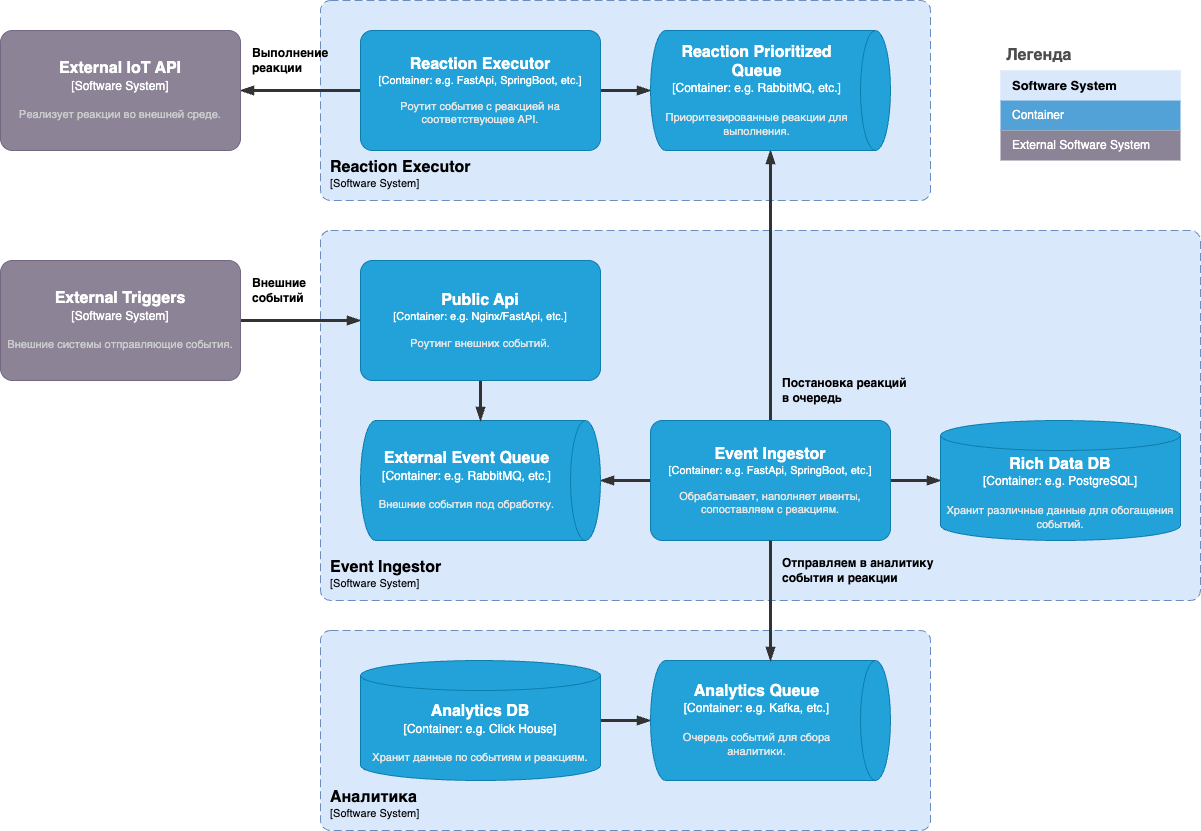

The diagram above was exported from draw.io. Its source (the exported page's mxGraphModel, read from the mxfile embedded in the PNG):
<mxGraphModel dx="2722" dy="2156" grid="1" gridSize="10" guides="1" tooltips="1" connect="1" arrows="1" fold="1" page="1" pageScale="1" pageWidth="827" pageHeight="1169" math="0" shadow="0">
  <root>
    <mxCell id="0" />
    <mxCell id="1" parent="0" />
    <object placeholders="1" c4Name="Reaction Executor" c4Type="SystemScopeBoundary" c4Application="Software System" label="&lt;font style=&quot;font-size: 16px&quot;&gt;&lt;b&gt;&lt;div style=&quot;text-align: left&quot;&gt;%c4Name%&lt;/div&gt;&lt;/b&gt;&lt;/font&gt;&lt;div style=&quot;text-align: left&quot;&gt;[%c4Application%]&lt;/div&gt;" id="Cq2ifcW5Nag7zER6nJX0-113">
      <mxCell style="rounded=1;fontSize=11;whiteSpace=wrap;html=1;dashed=1;arcSize=20;fillColor=#dae8fc;strokeColor=#6c8ebf;labelBackgroundColor=none;align=left;verticalAlign=bottom;labelBorderColor=none;spacingTop=0;spacing=10;dashPattern=8 4;metaEdit=1;rotatable=0;perimeter=rectanglePerimeter;noLabel=0;labelPadding=0;allowArrows=0;connectable=0;expand=0;recursiveResize=0;editable=1;pointerEvents=0;absoluteArcSize=1;points=[[0.25,0,0],[0.5,0,0],[0.75,0,0],[1,0.25,0],[1,0.5,0],[1,0.75,0],[0.75,1,0],[0.5,1,0],[0.25,1,0],[0,0.75,0],[0,0.5,0],[0,0.25,0]];" vertex="1" parent="1">
        <mxGeometry x="120" y="-120" width="610" height="200" as="geometry" />
      </mxCell>
    </object>
    <object placeholders="1" c4Name="Event Ingestor" c4Type="SystemScopeBoundary" c4Application="Software System" label="&lt;font style=&quot;font-size: 16px&quot;&gt;&lt;b&gt;&lt;div style=&quot;text-align: left&quot;&gt;%c4Name%&lt;/div&gt;&lt;/b&gt;&lt;/font&gt;&lt;div style=&quot;text-align: left&quot;&gt;[%c4Application%]&lt;/div&gt;" id="Cq2ifcW5Nag7zER6nJX0-51">
      <mxCell style="rounded=1;fontSize=11;whiteSpace=wrap;html=1;dashed=1;arcSize=20;fillColor=#dae8fc;strokeColor=#6c8ebf;labelBackgroundColor=none;align=left;verticalAlign=bottom;labelBorderColor=none;spacingTop=0;spacing=10;dashPattern=8 4;metaEdit=1;rotatable=0;perimeter=rectanglePerimeter;noLabel=0;labelPadding=0;allowArrows=0;connectable=0;expand=0;recursiveResize=0;editable=1;pointerEvents=0;absoluteArcSize=1;points=[[0.25,0,0],[0.5,0,0],[0.75,0,0],[1,0.25,0],[1,0.5,0],[1,0.75,0],[0.75,1,0],[0.5,1,0],[0.25,1,0],[0,0.75,0],[0,0.5,0],[0,0.25,0]];" vertex="1" parent="1">
        <mxGeometry x="120" y="110" width="880" height="370" as="geometry" />
      </mxCell>
    </object>
    <object placeholders="1" c4Name="Аналитика" c4Type="SystemScopeBoundary" c4Application="Software System" label="&lt;font style=&quot;font-size: 16px&quot;&gt;&lt;b&gt;&lt;div style=&quot;text-align: left&quot;&gt;%c4Name%&lt;/div&gt;&lt;/b&gt;&lt;/font&gt;&lt;div style=&quot;text-align: left&quot;&gt;[%c4Application%]&lt;/div&gt;" id="Cq2ifcW5Nag7zER6nJX0-50">
      <mxCell style="rounded=1;fontSize=11;whiteSpace=wrap;html=1;dashed=1;arcSize=20;fillColor=#dae8fc;strokeColor=#6c8ebf;labelBackgroundColor=none;align=left;verticalAlign=bottom;labelBorderColor=none;spacingTop=0;spacing=10;dashPattern=8 4;metaEdit=1;rotatable=0;perimeter=rectanglePerimeter;noLabel=0;labelPadding=0;allowArrows=0;connectable=0;expand=0;recursiveResize=0;editable=1;pointerEvents=0;absoluteArcSize=1;points=[[0.25,0,0],[0.5,0,0],[0.75,0,0],[1,0.25,0],[1,0.5,0],[1,0.75,0],[0.75,1,0],[0.5,1,0],[0.25,1,0],[0,0.75,0],[0,0.5,0],[0,0.25,0]];" vertex="1" parent="1">
        <mxGeometry x="120" y="510" width="610" height="200" as="geometry" />
      </mxCell>
    </object>
    <mxCell id="Cq2ifcW5Nag7zER6nJX0-9" style="edgeStyle=orthogonalEdgeStyle;rounded=0;orthogonalLoop=1;jettySize=auto;html=1;strokeColor=#333333;strokeWidth=3;endArrow=blockThin;endFill=1;exitX=0;exitY=0.5;exitDx=0;exitDy=0;exitPerimeter=0;entryX=0.5;entryY=0;entryDx=0;entryDy=0;entryPerimeter=0;" edge="1" parent="1" source="Cq2ifcW5Nag7zER6nJX0-10" target="Cq2ifcW5Nag7zER6nJX0-4">
      <mxGeometry relative="1" as="geometry">
        <mxPoint x="420" y="450" as="targetPoint" />
      </mxGeometry>
    </mxCell>
    <object placeholders="1" c4Name="External Event Queue" c4Type="Container" c4Technology="e.g. RabbitMQ, etc." c4Description="Внешние события под обработку." label="&lt;font style=&quot;font-size: 16px&quot;&gt;&lt;b&gt;%c4Name%&lt;/b&gt;&lt;/font&gt;&lt;div&gt;[%c4Type%:&amp;nbsp;%c4Technology%]&lt;/div&gt;&lt;br&gt;&lt;div&gt;&lt;font style=&quot;font-size: 11px&quot;&gt;&lt;font color=&quot;#E6E6E6&quot;&gt;%c4Description%&lt;/font&gt;&lt;/div&gt;" id="Cq2ifcW5Nag7zER6nJX0-4">
      <mxCell style="shape=cylinder3;size=15;direction=south;whiteSpace=wrap;html=1;boundedLbl=1;rounded=0;labelBackgroundColor=none;fillColor=#23A2D9;fontSize=12;fontColor=#ffffff;align=center;strokeColor=#0E7DAD;metaEdit=1;points=[[0.5,0,0],[1,0.25,0],[1,0.5,0],[1,0.75,0],[0.5,1,0],[0,0.75,0],[0,0.5,0],[0,0.25,0]];resizable=0;" vertex="1" parent="1">
        <mxGeometry x="160" y="300" width="240" height="120" as="geometry" />
      </mxCell>
    </object>
    <mxCell id="Cq2ifcW5Nag7zER6nJX0-6" style="edgeStyle=orthogonalEdgeStyle;rounded=0;orthogonalLoop=1;jettySize=auto;html=1;entryX=0;entryY=0.5;entryDx=0;entryDy=0;entryPerimeter=0;exitX=0.5;exitY=1;exitDx=0;exitDy=0;exitPerimeter=0;strokeColor=#333333;strokeWidth=3;endArrow=blockThin;endFill=1;" edge="1" parent="1" source="Cq2ifcW5Nag7zER6nJX0-49" target="Cq2ifcW5Nag7zER6nJX0-4">
      <mxGeometry relative="1" as="geometry">
        <mxPoint x="240" y="280" as="sourcePoint" />
      </mxGeometry>
    </mxCell>
    <mxCell id="Cq2ifcW5Nag7zER6nJX0-8" style="edgeStyle=orthogonalEdgeStyle;rounded=0;orthogonalLoop=1;jettySize=auto;html=1;entryX=0;entryY=0.5;entryDx=0;entryDy=0;entryPerimeter=0;strokeColor=#333333;strokeWidth=3;endArrow=blockThin;endFill=1;" edge="1" parent="1" source="Cq2ifcW5Nag7zER6nJX0-7" target="Cq2ifcW5Nag7zER6nJX0-49">
      <mxGeometry relative="1" as="geometry">
        <mxPoint x="120" y="200" as="targetPoint" />
      </mxGeometry>
    </mxCell>
    <object placeholders="1" c4Name="External Triggers" c4Type="Software System" c4Description="Внешние системы отправляющие события." label="&lt;font style=&quot;font-size: 16px&quot;&gt;&lt;b&gt;%c4Name%&lt;/b&gt;&lt;/font&gt;&lt;div&gt;[%c4Type%]&lt;/div&gt;&lt;br&gt;&lt;div&gt;&lt;font style=&quot;font-size: 11px&quot;&gt;&lt;font color=&quot;#cccccc&quot;&gt;%c4Description%&lt;/font&gt;&lt;/div&gt;" id="Cq2ifcW5Nag7zER6nJX0-7">
      <mxCell style="rounded=1;whiteSpace=wrap;html=1;labelBackgroundColor=none;fillColor=#8C8496;fontColor=#ffffff;align=center;arcSize=10;strokeColor=#736782;metaEdit=1;resizable=0;points=[[0.25,0,0],[0.5,0,0],[0.75,0,0],[1,0.25,0],[1,0.5,0],[1,0.75,0],[0.75,1,0],[0.5,1,0],[0.25,1,0],[0,0.75,0],[0,0.5,0],[0,0.25,0]];" vertex="1" parent="1">
        <mxGeometry x="-200" y="140" width="240" height="120" as="geometry" />
      </mxCell>
    </object>
    <mxCell id="Cq2ifcW5Nag7zER6nJX0-21" style="edgeStyle=orthogonalEdgeStyle;rounded=0;orthogonalLoop=1;jettySize=auto;html=1;strokeColor=#333333;strokeWidth=3;endArrow=blockThin;endFill=1;" edge="1" parent="1" source="Cq2ifcW5Nag7zER6nJX0-10" target="Cq2ifcW5Nag7zER6nJX0-55">
      <mxGeometry relative="1" as="geometry">
        <mxPoint x="740" y="360" as="targetPoint" />
      </mxGeometry>
    </mxCell>
    <mxCell id="Cq2ifcW5Nag7zER6nJX0-22" style="edgeStyle=orthogonalEdgeStyle;rounded=0;orthogonalLoop=1;jettySize=auto;html=1;strokeColor=#333333;strokeWidth=3;endArrow=blockThin;endFill=1;" edge="1" parent="1" source="Cq2ifcW5Nag7zER6nJX0-10" target="Cq2ifcW5Nag7zER6nJX0-20">
      <mxGeometry relative="1" as="geometry" />
    </mxCell>
    <object placeholders="1" c4Name="Event Ingestor" c4Type="Container" c4Technology="e.g. FastApi, SpringBoot, etc." c4Description="Обрабатывает, наполняет ивенты, сопоставляем с реакциям." label="&lt;font style=&quot;font-size: 16px&quot;&gt;&lt;b&gt;%c4Name%&lt;/b&gt;&lt;/font&gt;&lt;div&gt;[%c4Type%: %c4Technology%]&lt;/div&gt;&lt;br&gt;&lt;div&gt;&lt;font style=&quot;font-size: 11px&quot;&gt;&lt;font color=&quot;#E6E6E6&quot;&gt;%c4Description%&lt;/font&gt;&lt;/div&gt;" id="Cq2ifcW5Nag7zER6nJX0-10">
      <mxCell style="rounded=1;whiteSpace=wrap;html=1;fontSize=11;labelBackgroundColor=none;fillColor=#23A2D9;fontColor=#ffffff;align=center;arcSize=10;strokeColor=#0E7DAD;metaEdit=1;resizable=0;points=[[0.25,0,0],[0.5,0,0],[0.75,0,0],[1,0.25,0],[1,0.5,0],[1,0.75,0],[0.75,1,0],[0.5,1,0],[0.25,1,0],[0,0.75,0],[0,0.5,0],[0,0.25,0]];" vertex="1" parent="1">
        <mxGeometry x="450" y="300" width="240" height="120" as="geometry" />
      </mxCell>
    </object>
    <mxCell id="Cq2ifcW5Nag7zER6nJX0-17" style="edgeStyle=orthogonalEdgeStyle;rounded=0;orthogonalLoop=1;jettySize=auto;html=1;strokeWidth=3;strokeColor=#333333;endArrow=blockThin;endFill=1;entryX=0.5;entryY=1;entryDx=0;entryDy=0;entryPerimeter=0;exitX=1;exitY=0.5;exitDx=0;exitDy=0;exitPerimeter=0;" edge="1" parent="1" source="Cq2ifcW5Nag7zER6nJX0-15" target="Cq2ifcW5Nag7zER6nJX0-12">
      <mxGeometry relative="1" as="geometry">
        <mxPoint x="400" y="600" as="targetPoint" />
      </mxGeometry>
    </mxCell>
    <object placeholders="1" c4Name="Analytics Queue" c4Type="Container" c4Technology="e.g. Kafka, etc." c4Description="Очередь событий для сбора аналитики." label="&lt;font style=&quot;font-size: 16px&quot;&gt;&lt;b&gt;%c4Name%&lt;/b&gt;&lt;/font&gt;&lt;div&gt;[%c4Type%:&amp;nbsp;%c4Technology%]&lt;/div&gt;&lt;br&gt;&lt;div&gt;&lt;font style=&quot;font-size: 11px&quot;&gt;&lt;font color=&quot;#E6E6E6&quot;&gt;%c4Description%&lt;/font&gt;&lt;/div&gt;" id="Cq2ifcW5Nag7zER6nJX0-12">
      <mxCell style="shape=cylinder3;size=15;direction=south;whiteSpace=wrap;html=1;boundedLbl=1;rounded=0;labelBackgroundColor=none;fillColor=#23A2D9;fontSize=12;fontColor=#ffffff;align=center;strokeColor=#0E7DAD;metaEdit=1;points=[[0.5,0,0],[1,0.25,0],[1,0.5,0],[1,0.75,0],[0.5,1,0],[0,0.75,0],[0,0.5,0],[0,0.25,0]];resizable=0;" vertex="1" parent="1">
        <mxGeometry x="450" y="540" width="240" height="120" as="geometry" />
      </mxCell>
    </object>
    <object placeholders="1" c4Name="Analytics DB" c4Type="Container" c4Technology="e.g. Click House" c4Description="Хранит данные по событиям и реакциям." label="&lt;font style=&quot;font-size: 16px&quot;&gt;&lt;b&gt;%c4Name%&lt;/b&gt;&lt;/font&gt;&lt;div&gt;[%c4Type%:&amp;nbsp;%c4Technology%]&lt;/div&gt;&lt;br&gt;&lt;div&gt;&lt;font style=&quot;font-size: 11px&quot;&gt;&lt;font color=&quot;#E6E6E6&quot;&gt;%c4Description%&lt;/font&gt;&lt;/div&gt;" id="Cq2ifcW5Nag7zER6nJX0-15">
      <mxCell style="shape=cylinder3;size=15;whiteSpace=wrap;html=1;boundedLbl=1;rounded=0;labelBackgroundColor=none;fillColor=#23A2D9;fontSize=12;fontColor=#ffffff;align=center;strokeColor=#0E7DAD;metaEdit=1;points=[[0.5,0,0],[1,0.25,0],[1,0.5,0],[1,0.75,0],[0.5,1,0],[0,0.75,0],[0,0.5,0],[0,0.25,0]];resizable=0;" vertex="1" parent="1">
        <mxGeometry x="160" y="540" width="240" height="120" as="geometry" />
      </mxCell>
    </object>
    <mxCell id="Cq2ifcW5Nag7zER6nJX0-19" style="edgeStyle=orthogonalEdgeStyle;rounded=0;orthogonalLoop=1;jettySize=auto;html=1;entryX=0;entryY=0.5;entryDx=0;entryDy=0;entryPerimeter=0;strokeWidth=3;strokeColor=#333333;endArrow=blockThin;endFill=1;" edge="1" parent="1" source="Cq2ifcW5Nag7zER6nJX0-10" target="Cq2ifcW5Nag7zER6nJX0-12">
      <mxGeometry relative="1" as="geometry" />
    </mxCell>
    <mxCell id="Cq2ifcW5Nag7zER6nJX0-23" style="edgeStyle=orthogonalEdgeStyle;rounded=0;orthogonalLoop=1;jettySize=auto;html=1;strokeColor=#333333;strokeWidth=3;endArrow=blockThin;endFill=1;entryX=0.5;entryY=1;entryDx=0;entryDy=0;entryPerimeter=0;exitX=1;exitY=0.5;exitDx=0;exitDy=0;exitPerimeter=0;" edge="1" parent="1" source="Cq2ifcW5Nag7zER6nJX0-24" target="Cq2ifcW5Nag7zER6nJX0-20">
      <mxGeometry relative="1" as="geometry">
        <mxPoint x="800" y="170" as="targetPoint" />
        <mxPoint x="440" y="40" as="sourcePoint" />
      </mxGeometry>
    </mxCell>
    <object placeholders="1" c4Name="Reaction Prioritized Queue" c4Type="Container" c4Technology="e.g. RabbitMQ, etc." c4Description="Приоритезированные реакции для выполнения." label="&lt;font style=&quot;font-size: 16px&quot;&gt;&lt;b&gt;%c4Name%&lt;/b&gt;&lt;/font&gt;&lt;div&gt;[%c4Type%:&amp;nbsp;%c4Technology%]&lt;/div&gt;&lt;br&gt;&lt;div&gt;&lt;font style=&quot;font-size: 11px&quot;&gt;&lt;font color=&quot;#E6E6E6&quot;&gt;%c4Description%&lt;/font&gt;&lt;/div&gt;" id="Cq2ifcW5Nag7zER6nJX0-20">
      <mxCell style="shape=cylinder3;size=15;direction=south;whiteSpace=wrap;html=1;boundedLbl=1;rounded=0;labelBackgroundColor=none;fillColor=#23A2D9;fontSize=12;fontColor=#ffffff;align=center;strokeColor=#0E7DAD;metaEdit=1;points=[[0.5,0,0],[1,0.25,0],[1,0.5,0],[1,0.75,0],[0.5,1,0],[0,0.75,0],[0,0.5,0],[0,0.25,0]];resizable=0;" vertex="1" parent="1">
        <mxGeometry x="450" y="-90" width="240" height="120" as="geometry" />
      </mxCell>
    </object>
    <mxCell id="Cq2ifcW5Nag7zER6nJX0-26" style="edgeStyle=orthogonalEdgeStyle;rounded=0;orthogonalLoop=1;jettySize=auto;html=1;strokeColor=#333333;strokeWidth=3;endArrow=blockThin;endFill=1;" edge="1" parent="1" source="Cq2ifcW5Nag7zER6nJX0-24" target="Cq2ifcW5Nag7zER6nJX0-25">
      <mxGeometry relative="1" as="geometry" />
    </mxCell>
    <object placeholders="1" c4Name="Reaction Executor" c4Type="Container" c4Technology="e.g. FastApi, SpringBoot, etc." c4Description="Роутит событие с реакцией на соответствующее API." label="&lt;font style=&quot;font-size: 16px&quot;&gt;&lt;b&gt;%c4Name%&lt;/b&gt;&lt;/font&gt;&lt;div&gt;[%c4Type%: %c4Technology%]&lt;/div&gt;&lt;br&gt;&lt;div&gt;&lt;font style=&quot;font-size: 11px&quot;&gt;&lt;font color=&quot;#E6E6E6&quot;&gt;%c4Description%&lt;/font&gt;&lt;/div&gt;" id="Cq2ifcW5Nag7zER6nJX0-24">
      <mxCell style="rounded=1;whiteSpace=wrap;html=1;fontSize=11;labelBackgroundColor=none;fillColor=#23A2D9;fontColor=#ffffff;align=center;arcSize=10;strokeColor=#0E7DAD;metaEdit=1;resizable=0;points=[[0.25,0,0],[0.5,0,0],[0.75,0,0],[1,0.25,0],[1,0.5,0],[1,0.75,0],[0.75,1,0],[0.5,1,0],[0.25,1,0],[0,0.75,0],[0,0.5,0],[0,0.25,0]];" vertex="1" parent="1">
        <mxGeometry x="160" y="-90" width="240" height="120" as="geometry" />
      </mxCell>
    </object>
    <object placeholders="1" c4Name="External IoT API" c4Type="Software System" c4Description="Реализует реакции во внешней среде." label="&lt;font style=&quot;font-size: 16px&quot;&gt;&lt;b&gt;%c4Name%&lt;/b&gt;&lt;/font&gt;&lt;div&gt;[%c4Type%]&lt;/div&gt;&lt;br&gt;&lt;div&gt;&lt;font style=&quot;font-size: 11px&quot;&gt;&lt;font color=&quot;#cccccc&quot;&gt;%c4Description%&lt;/font&gt;&lt;/div&gt;" id="Cq2ifcW5Nag7zER6nJX0-25">
      <mxCell style="rounded=1;whiteSpace=wrap;html=1;labelBackgroundColor=none;fillColor=#8C8496;fontColor=#ffffff;align=center;arcSize=10;strokeColor=#736782;metaEdit=1;resizable=0;points=[[0.25,0,0],[0.5,0,0],[0.75,0,0],[1,0.25,0],[1,0.5,0],[1,0.75,0],[0.75,1,0],[0.5,1,0],[0.25,1,0],[0,0.75,0],[0,0.5,0],[0,0.25,0]];" vertex="1" parent="1">
        <mxGeometry x="-200" y="-90" width="240" height="120" as="geometry" />
      </mxCell>
    </object>
    <object placeholders="1" c4Name="Public Api" c4Type="Container" c4Technology="e.g. Nginx/FastApi, etc." c4Description="Роутинг внешних событий." label="&lt;font style=&quot;font-size: 16px&quot;&gt;&lt;b&gt;%c4Name%&lt;/b&gt;&lt;/font&gt;&lt;div&gt;[%c4Type%: %c4Technology%]&lt;/div&gt;&lt;br&gt;&lt;div&gt;&lt;font style=&quot;font-size: 11px&quot;&gt;&lt;font color=&quot;#E6E6E6&quot;&gt;%c4Description%&lt;/font&gt;&lt;/div&gt;" id="Cq2ifcW5Nag7zER6nJX0-49">
      <mxCell style="rounded=1;whiteSpace=wrap;html=1;fontSize=11;labelBackgroundColor=none;fillColor=#23A2D9;fontColor=#ffffff;align=center;arcSize=10;strokeColor=#0E7DAD;metaEdit=1;resizable=0;points=[[0.25,0,0],[0.5,0,0],[0.75,0,0],[1,0.25,0],[1,0.5,0],[1,0.75,0],[0.75,1,0],[0.5,1,0],[0.25,1,0],[0,0.75,0],[0,0.5,0],[0,0.25,0]];" vertex="1" parent="1">
        <mxGeometry x="160" y="140" width="240" height="120" as="geometry" />
      </mxCell>
    </object>
    <mxCell id="Cq2ifcW5Nag7zER6nJX0-52" value="Отправляем в аналитику&lt;div&gt;события и реакции&lt;/div&gt;" style="text;html=1;align=left;verticalAlign=middle;resizable=0;points=[];autosize=1;strokeColor=none;fillColor=none;fontSize=12;fontStyle=1" vertex="1" parent="1">
      <mxGeometry x="580" y="430" width="170" height="40" as="geometry" />
    </mxCell>
    <object placeholders="1" c4Name="Rich Data DB" c4Type="Container" c4Technology="e.g. PostgreSQL" c4Description="Хранит различные данные для обогащения событий." label="&lt;font style=&quot;font-size: 16px&quot;&gt;&lt;b&gt;%c4Name%&lt;/b&gt;&lt;/font&gt;&lt;div&gt;[%c4Type%:&amp;nbsp;%c4Technology%]&lt;/div&gt;&lt;br&gt;&lt;div&gt;&lt;font style=&quot;font-size: 11px&quot;&gt;&lt;font color=&quot;#E6E6E6&quot;&gt;%c4Description%&lt;/font&gt;&lt;/div&gt;" id="Cq2ifcW5Nag7zER6nJX0-55">
      <mxCell style="shape=cylinder3;size=15;whiteSpace=wrap;html=1;boundedLbl=1;rounded=0;labelBackgroundColor=none;fillColor=#23A2D9;fontSize=12;fontColor=#ffffff;align=center;strokeColor=#0E7DAD;metaEdit=1;points=[[0.5,0,0],[1,0.25,0],[1,0.5,0],[1,0.75,0],[0.5,1,0],[0,0.75,0],[0,0.5,0],[0,0.25,0]];resizable=0;" vertex="1" parent="1">
        <mxGeometry x="740" y="300" width="240" height="120" as="geometry" />
      </mxCell>
    </object>
    <mxCell id="Cq2ifcW5Nag7zER6nJX0-100" value="Легенда" style="shape=table;startSize=30;container=1;collapsible=0;childLayout=tableLayout;fontSize=16;align=left;verticalAlign=top;fillColor=none;strokeColor=none;fontColor=#4D4D4D;fontStyle=1;spacingLeft=6;spacing=0;resizable=0;" vertex="1" parent="1">
      <mxGeometry x="800" y="-80" width="180" height="120" as="geometry" />
    </mxCell>
    <mxCell id="Cq2ifcW5Nag7zER6nJX0-103" value="" style="shape=tableRow;horizontal=0;startSize=0;swimlaneHead=0;swimlaneBody=0;strokeColor=#6c8ebf;top=0;left=0;bottom=0;right=0;collapsible=0;dropTarget=0;fillColor=#dae8fc;points=[[0,0.5],[1,0.5]];portConstraint=eastwest;fontSize=12;" vertex="1" parent="Cq2ifcW5Nag7zER6nJX0-100">
      <mxGeometry y="30" width="180" height="30" as="geometry" />
    </mxCell>
    <mxCell id="Cq2ifcW5Nag7zER6nJX0-104" value="Software System" style="shape=partialRectangle;html=1;whiteSpace=wrap;connectable=0;strokeColor=#6c8ebf;overflow=hidden;fillColor=#dae8fc;top=0;left=0;bottom=0;right=0;pointerEvents=1;fontSize=13;align=left;spacingLeft=10;spacingRight=4;fontStyle=1" vertex="1" parent="Cq2ifcW5Nag7zER6nJX0-103">
      <mxGeometry width="180" height="30" as="geometry">
        <mxRectangle width="180" height="30" as="alternateBounds" />
      </mxGeometry>
    </mxCell>
    <mxCell id="Cq2ifcW5Nag7zER6nJX0-105" value="" style="shape=tableRow;horizontal=0;startSize=0;swimlaneHead=0;swimlaneBody=0;strokeColor=inherit;top=0;left=0;bottom=0;right=0;collapsible=0;dropTarget=0;fillColor=none;points=[[0,0.5],[1,0.5]];portConstraint=eastwest;fontSize=12;" vertex="1" parent="Cq2ifcW5Nag7zER6nJX0-100">
      <mxGeometry y="60" width="180" height="30" as="geometry" />
    </mxCell>
    <mxCell id="Cq2ifcW5Nag7zER6nJX0-106" value="Container" style="shape=partialRectangle;html=1;whiteSpace=wrap;connectable=0;strokeColor=inherit;overflow=hidden;fillColor=#52a2d8;top=0;left=0;bottom=0;right=0;pointerEvents=1;fontSize=12;align=left;fontColor=#FFFFFF;gradientColor=none;spacingLeft=10;spacingRight=4;" vertex="1" parent="Cq2ifcW5Nag7zER6nJX0-105">
      <mxGeometry width="180" height="30" as="geometry">
        <mxRectangle width="180" height="30" as="alternateBounds" />
      </mxGeometry>
    </mxCell>
    <mxCell id="Cq2ifcW5Nag7zER6nJX0-111" value="" style="shape=tableRow;horizontal=0;startSize=0;swimlaneHead=0;swimlaneBody=0;strokeColor=inherit;top=0;left=0;bottom=0;right=0;collapsible=0;dropTarget=0;fillColor=none;points=[[0,0.5],[1,0.5]];portConstraint=eastwest;fontSize=12;" vertex="1" parent="Cq2ifcW5Nag7zER6nJX0-100">
      <mxGeometry y="90" width="180" height="30" as="geometry" />
    </mxCell>
    <mxCell id="Cq2ifcW5Nag7zER6nJX0-112" value="External Software System" style="shape=partialRectangle;html=1;whiteSpace=wrap;connectable=0;strokeColor=inherit;overflow=hidden;fillColor=#8b8496;top=0;left=0;bottom=0;right=0;pointerEvents=1;fontSize=12;align=left;fontColor=#FFFFFF;gradientColor=none;spacingLeft=10;spacingRight=4;" vertex="1" parent="Cq2ifcW5Nag7zER6nJX0-111">
      <mxGeometry width="180" height="30" as="geometry">
        <mxRectangle width="180" height="30" as="alternateBounds" />
      </mxGeometry>
    </mxCell>
    <mxCell id="Cq2ifcW5Nag7zER6nJX0-115" value="Постановка реакций&lt;div&gt;в очередь&lt;/div&gt;" style="text;html=1;align=left;verticalAlign=middle;resizable=0;points=[];autosize=1;strokeColor=none;fillColor=none;fontStyle=1" vertex="1" parent="1">
      <mxGeometry x="580" y="250" width="140" height="40" as="geometry" />
    </mxCell>
    <mxCell id="Cq2ifcW5Nag7zER6nJX0-116" value="Внешние&amp;nbsp;&lt;div&gt;событий&lt;/div&gt;" style="text;html=1;align=left;verticalAlign=middle;resizable=0;points=[];autosize=1;strokeColor=none;fillColor=none;fontStyle=1" vertex="1" parent="1">
      <mxGeometry x="50" y="150" width="80" height="40" as="geometry" />
    </mxCell>
    <mxCell id="Cq2ifcW5Nag7zER6nJX0-117" value="Выполнение&lt;br&gt;реакции" style="text;html=1;align=left;verticalAlign=middle;resizable=0;points=[];autosize=1;strokeColor=none;fillColor=none;fontStyle=1" vertex="1" parent="1">
      <mxGeometry x="50" y="-80" width="90" height="40" as="geometry" />
    </mxCell>
  </root>
</mxGraphModel>